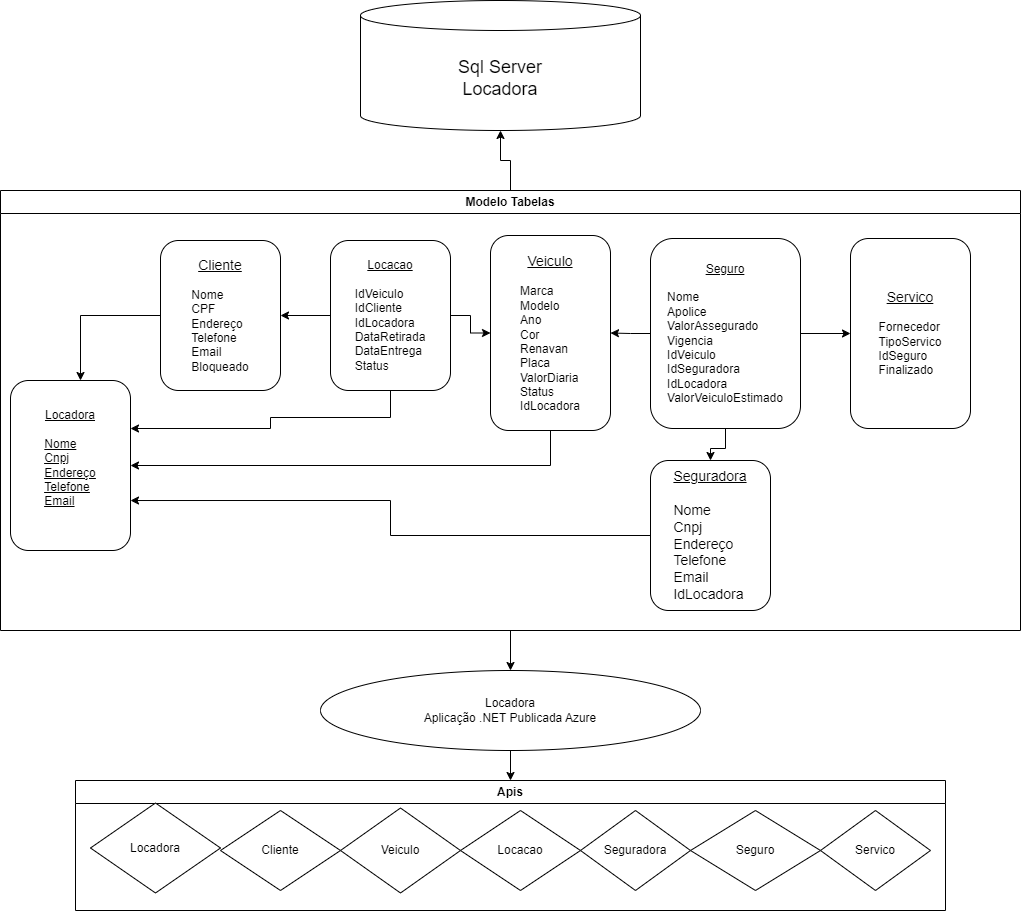

The diagram above was exported from draw.io. Its source (the exported page's mxGraphModel, read from the mxfile embedded in the PNG):
<mxGraphModel dx="2261" dy="738" grid="1" gridSize="10" guides="1" tooltips="1" connect="1" arrows="1" fold="1" page="1" pageScale="1" pageWidth="827" pageHeight="1169" math="0" shadow="0">
  <root>
    <mxCell id="0" />
    <mxCell id="1" parent="0" />
    <mxCell id="VIhvCLbKEHjKrznU99Cg-1" value="&lt;font style=&quot;font-size: 18px;&quot;&gt;Sql Server&lt;br&gt;Locadora&lt;/font&gt;" style="shape=cylinder3;whiteSpace=wrap;html=1;boundedLbl=1;backgroundOutline=1;size=15;" vertex="1" parent="1">
      <mxGeometry x="130" y="30" width="280" height="130" as="geometry" />
    </mxCell>
    <mxCell id="VIhvCLbKEHjKrznU99Cg-15" value="" style="edgeStyle=orthogonalEdgeStyle;rounded=0;orthogonalLoop=1;jettySize=auto;html=1;" edge="1" parent="1" source="VIhvCLbKEHjKrznU99Cg-14" target="VIhvCLbKEHjKrznU99Cg-1">
      <mxGeometry relative="1" as="geometry" />
    </mxCell>
    <mxCell id="VIhvCLbKEHjKrznU99Cg-64" value="" style="edgeStyle=orthogonalEdgeStyle;rounded=0;orthogonalLoop=1;jettySize=auto;html=1;" edge="1" parent="1" source="VIhvCLbKEHjKrznU99Cg-14" target="VIhvCLbKEHjKrznU99Cg-63">
      <mxGeometry relative="1" as="geometry" />
    </mxCell>
    <mxCell id="VIhvCLbKEHjKrznU99Cg-14" value="Modelo Tabelas" style="swimlane;whiteSpace=wrap;html=1;" vertex="1" parent="1">
      <mxGeometry x="-230" y="220" width="1020" height="440" as="geometry" />
    </mxCell>
    <mxCell id="VIhvCLbKEHjKrznU99Cg-42" value="&lt;u&gt;Locadora&lt;br&gt;&lt;br&gt;&lt;div style=&quot;text-align: left;&quot;&gt;&lt;span style=&quot;background-color: initial;&quot;&gt;Nome&lt;/span&gt;&lt;/div&gt;&lt;/u&gt;&lt;u&gt;&lt;div style=&quot;text-align: left;&quot;&gt;&lt;u style=&quot;background-color: initial;&quot;&gt;Cnpj&lt;/u&gt;&lt;/div&gt;&lt;div style=&quot;text-align: left;&quot;&gt;&lt;u style=&quot;background-color: initial;&quot;&gt;Endereço&lt;/u&gt;&lt;/div&gt;&lt;div style=&quot;text-align: left;&quot;&gt;&lt;u style=&quot;background-color: initial;&quot;&gt;Telefone&lt;/u&gt;&lt;/div&gt;&lt;div style=&quot;text-align: left;&quot;&gt;&lt;u style=&quot;background-color: initial;&quot;&gt;Email&lt;/u&gt;&lt;/div&gt;&lt;/u&gt;&lt;div style=&quot;text-align: left;&quot;&gt;&lt;br&gt;&lt;/div&gt;" style="rounded=1;whiteSpace=wrap;html=1;" vertex="1" parent="VIhvCLbKEHjKrznU99Cg-14">
      <mxGeometry x="10" y="190" width="120" height="170" as="geometry" />
    </mxCell>
    <mxCell id="VIhvCLbKEHjKrznU99Cg-48" value="" style="edgeStyle=orthogonalEdgeStyle;rounded=0;orthogonalLoop=1;jettySize=auto;html=1;" edge="1" parent="VIhvCLbKEHjKrznU99Cg-14" source="VIhvCLbKEHjKrznU99Cg-43" target="VIhvCLbKEHjKrznU99Cg-42">
      <mxGeometry relative="1" as="geometry">
        <Array as="points">
          <mxPoint x="80" y="125" />
        </Array>
      </mxGeometry>
    </mxCell>
    <mxCell id="VIhvCLbKEHjKrznU99Cg-43" value="&lt;font style=&quot;text-decoration-line: underline; font-size: 14px;&quot;&gt;Cliente&lt;br&gt;&lt;/font&gt;&lt;br&gt;&lt;div style=&quot;text-align: left;&quot;&gt;&lt;span style=&quot;background-color: initial;&quot;&gt;Nome&lt;/span&gt;&lt;/div&gt;&lt;div style=&quot;text-align: left;&quot;&gt;&lt;span style=&quot;background-color: initial;&quot;&gt;CPF&lt;/span&gt;&lt;/div&gt;&lt;div style=&quot;text-align: left;&quot;&gt;&lt;span style=&quot;background-color: initial;&quot;&gt;Endereço&lt;/span&gt;&lt;/div&gt;&lt;div style=&quot;text-align: left;&quot;&gt;&lt;span style=&quot;background-color: initial;&quot;&gt;Telefone&lt;/span&gt;&lt;/div&gt;&lt;div style=&quot;text-align: left;&quot;&gt;&lt;span style=&quot;background-color: initial;&quot;&gt;Email&lt;/span&gt;&lt;/div&gt;&lt;div style=&quot;text-align: left;&quot;&gt;&lt;span style=&quot;background-color: initial;&quot;&gt;Bloqueado&lt;/span&gt;&lt;/div&gt;" style="rounded=1;whiteSpace=wrap;html=1;" vertex="1" parent="VIhvCLbKEHjKrznU99Cg-14">
      <mxGeometry x="160" y="50" width="120" height="150" as="geometry" />
    </mxCell>
    <mxCell id="VIhvCLbKEHjKrznU99Cg-46" value="" style="edgeStyle=orthogonalEdgeStyle;rounded=0;orthogonalLoop=1;jettySize=auto;html=1;entryX=1;entryY=0.5;entryDx=0;entryDy=0;" edge="1" parent="VIhvCLbKEHjKrznU99Cg-14" source="VIhvCLbKEHjKrznU99Cg-44" target="VIhvCLbKEHjKrznU99Cg-42">
      <mxGeometry relative="1" as="geometry">
        <mxPoint x="430" y="340" as="targetPoint" />
        <Array as="points">
          <mxPoint x="550" y="275" />
        </Array>
      </mxGeometry>
    </mxCell>
    <mxCell id="VIhvCLbKEHjKrznU99Cg-44" value="&lt;div style=&quot;&quot;&gt;&lt;u style=&quot;background-color: initial;&quot;&gt;&lt;font style=&quot;font-size: 14px;&quot;&gt;Veiculo&lt;/font&gt;&lt;/u&gt;&lt;/div&gt;&lt;div style=&quot;&quot;&gt;&lt;u style=&quot;background-color: initial;&quot;&gt;&lt;br&gt;&lt;/u&gt;&lt;/div&gt;&lt;div style=&quot;text-align: left;&quot;&gt;&lt;span style=&quot;background-color: initial;&quot;&gt;Marca&lt;/span&gt;&lt;/div&gt;&lt;div style=&quot;text-align: left;&quot;&gt;&lt;span style=&quot;background-color: initial;&quot;&gt;Modelo&lt;/span&gt;&lt;/div&gt;&lt;div style=&quot;text-align: left;&quot;&gt;&lt;span style=&quot;background-color: initial;&quot;&gt;Ano&lt;/span&gt;&lt;/div&gt;&lt;div style=&quot;text-align: left;&quot;&gt;&lt;span style=&quot;background-color: initial;&quot;&gt;Cor&lt;/span&gt;&lt;/div&gt;&lt;div style=&quot;text-align: left;&quot;&gt;&lt;span style=&quot;background-color: initial;&quot;&gt;Renavan&lt;/span&gt;&lt;/div&gt;&lt;div style=&quot;text-align: left;&quot;&gt;&lt;span style=&quot;background-color: initial;&quot;&gt;Placa&lt;/span&gt;&lt;/div&gt;&lt;div style=&quot;text-align: left;&quot;&gt;&lt;span style=&quot;background-color: initial;&quot;&gt;ValorDiaria&lt;/span&gt;&lt;/div&gt;&lt;div style=&quot;text-align: left;&quot;&gt;&lt;span style=&quot;background-color: initial;&quot;&gt;Status&lt;/span&gt;&lt;/div&gt;&lt;div style=&quot;text-align: left;&quot;&gt;&lt;span style=&quot;background-color: initial;&quot;&gt;IdLocadora&lt;/span&gt;&lt;/div&gt;" style="rounded=1;whiteSpace=wrap;html=1;align=center;" vertex="1" parent="VIhvCLbKEHjKrznU99Cg-14">
      <mxGeometry x="490" y="45" width="120" height="195" as="geometry" />
    </mxCell>
    <mxCell id="VIhvCLbKEHjKrznU99Cg-51" value="" style="edgeStyle=orthogonalEdgeStyle;rounded=0;orthogonalLoop=1;jettySize=auto;html=1;" edge="1" parent="VIhvCLbKEHjKrznU99Cg-14" source="VIhvCLbKEHjKrznU99Cg-50" target="VIhvCLbKEHjKrznU99Cg-44">
      <mxGeometry relative="1" as="geometry" />
    </mxCell>
    <mxCell id="VIhvCLbKEHjKrznU99Cg-52" value="" style="edgeStyle=orthogonalEdgeStyle;rounded=0;orthogonalLoop=1;jettySize=auto;html=1;" edge="1" parent="VIhvCLbKEHjKrznU99Cg-14" source="VIhvCLbKEHjKrznU99Cg-50" target="VIhvCLbKEHjKrznU99Cg-43">
      <mxGeometry relative="1" as="geometry" />
    </mxCell>
    <mxCell id="VIhvCLbKEHjKrznU99Cg-60" value="" style="edgeStyle=orthogonalEdgeStyle;rounded=0;orthogonalLoop=1;jettySize=auto;html=1;exitX=0.5;exitY=1;exitDx=0;exitDy=0;" edge="1" parent="VIhvCLbKEHjKrznU99Cg-14">
      <mxGeometry relative="1" as="geometry">
        <mxPoint x="390" y="200" as="sourcePoint" />
        <mxPoint x="130" y="238" as="targetPoint" />
        <Array as="points">
          <mxPoint x="390" y="227" />
          <mxPoint x="270" y="227" />
          <mxPoint x="270" y="238" />
        </Array>
      </mxGeometry>
    </mxCell>
    <mxCell id="VIhvCLbKEHjKrznU99Cg-50" value="&lt;u&gt;Locacao&lt;br&gt;&lt;/u&gt;&lt;br&gt;&lt;div style=&quot;text-align: left;&quot;&gt;&lt;span style=&quot;background-color: initial;&quot;&gt;IdVeiculo&lt;/span&gt;&lt;/div&gt;&lt;div style=&quot;text-align: left;&quot;&gt;&lt;span style=&quot;background-color: initial;&quot;&gt;IdCliente&lt;/span&gt;&lt;/div&gt;&lt;div style=&quot;text-align: left;&quot;&gt;&lt;span style=&quot;background-color: initial;&quot;&gt;IdLocadora&lt;/span&gt;&lt;/div&gt;&lt;div style=&quot;text-align: left;&quot;&gt;&lt;span style=&quot;background-color: initial;&quot;&gt;DataRetirada&lt;/span&gt;&lt;/div&gt;&lt;div style=&quot;text-align: left;&quot;&gt;&lt;span style=&quot;background-color: initial;&quot;&gt;DataEntrega&lt;/span&gt;&lt;/div&gt;&lt;div style=&quot;text-align: left;&quot;&gt;&lt;span style=&quot;background-color: initial;&quot;&gt;Status&lt;/span&gt;&lt;/div&gt;" style="rounded=1;whiteSpace=wrap;html=1;" vertex="1" parent="VIhvCLbKEHjKrznU99Cg-14">
      <mxGeometry x="330" y="50" width="120" height="150" as="geometry" />
    </mxCell>
    <mxCell id="VIhvCLbKEHjKrznU99Cg-56" value="" style="edgeStyle=orthogonalEdgeStyle;rounded=0;orthogonalLoop=1;jettySize=auto;html=1;" edge="1" parent="VIhvCLbKEHjKrznU99Cg-14" source="VIhvCLbKEHjKrznU99Cg-53" target="VIhvCLbKEHjKrznU99Cg-55">
      <mxGeometry relative="1" as="geometry" />
    </mxCell>
    <mxCell id="VIhvCLbKEHjKrznU99Cg-57" value="" style="edgeStyle=orthogonalEdgeStyle;rounded=0;orthogonalLoop=1;jettySize=auto;html=1;" edge="1" parent="VIhvCLbKEHjKrznU99Cg-14" source="VIhvCLbKEHjKrznU99Cg-53" target="VIhvCLbKEHjKrznU99Cg-44">
      <mxGeometry relative="1" as="geometry" />
    </mxCell>
    <mxCell id="VIhvCLbKEHjKrznU99Cg-62" value="" style="edgeStyle=orthogonalEdgeStyle;rounded=0;orthogonalLoop=1;jettySize=auto;html=1;" edge="1" parent="VIhvCLbKEHjKrznU99Cg-14" source="VIhvCLbKEHjKrznU99Cg-53" target="VIhvCLbKEHjKrznU99Cg-61">
      <mxGeometry relative="1" as="geometry" />
    </mxCell>
    <mxCell id="VIhvCLbKEHjKrznU99Cg-53" value="&lt;u&gt;Seguro&lt;br&gt;&lt;/u&gt;&lt;br&gt;&lt;div style=&quot;text-align: left;&quot;&gt;&lt;span style=&quot;background-color: initial;&quot;&gt;Nome&lt;/span&gt;&lt;/div&gt;&lt;div style=&quot;text-align: left;&quot;&gt;&lt;span style=&quot;background-color: initial;&quot;&gt;Apolice&lt;/span&gt;&lt;/div&gt;&lt;div style=&quot;text-align: left;&quot;&gt;&lt;span style=&quot;background-color: initial;&quot;&gt;ValorAssegurado&lt;/span&gt;&lt;/div&gt;&lt;div style=&quot;text-align: left;&quot;&gt;&lt;span style=&quot;background-color: initial;&quot;&gt;Vigencia&lt;/span&gt;&lt;/div&gt;&lt;div style=&quot;text-align: left;&quot;&gt;&lt;span style=&quot;background-color: initial;&quot;&gt;IdVeiculo&lt;/span&gt;&lt;/div&gt;&lt;div style=&quot;text-align: left;&quot;&gt;&lt;span style=&quot;background-color: initial;&quot;&gt;IdSeguradora&lt;/span&gt;&lt;/div&gt;&lt;div style=&quot;text-align: left;&quot;&gt;&lt;span style=&quot;background-color: initial;&quot;&gt;IdLocadora&lt;/span&gt;&lt;/div&gt;&lt;div style=&quot;text-align: left;&quot;&gt;&lt;span style=&quot;background-color: initial;&quot;&gt;ValorVeiculoEstimado&lt;/span&gt;&lt;/div&gt;" style="rounded=1;whiteSpace=wrap;html=1;" vertex="1" parent="VIhvCLbKEHjKrznU99Cg-14">
      <mxGeometry x="650" y="48" width="150" height="190" as="geometry" />
    </mxCell>
    <mxCell id="VIhvCLbKEHjKrznU99Cg-77" value="" style="edgeStyle=orthogonalEdgeStyle;rounded=0;orthogonalLoop=1;jettySize=auto;html=1;entryX=1;entryY=0.706;entryDx=0;entryDy=0;entryPerimeter=0;" edge="1" parent="VIhvCLbKEHjKrznU99Cg-14" source="VIhvCLbKEHjKrznU99Cg-55" target="VIhvCLbKEHjKrznU99Cg-42">
      <mxGeometry relative="1" as="geometry">
        <mxPoint x="570" y="345" as="targetPoint" />
      </mxGeometry>
    </mxCell>
    <mxCell id="VIhvCLbKEHjKrznU99Cg-55" value="&lt;u style=&quot;font-size: 14px;&quot;&gt;Seguradora&lt;/u&gt;&lt;br style=&quot;font-size: 14px;&quot;&gt;&lt;br style=&quot;font-size: 14px;&quot;&gt;&lt;div style=&quot;text-align: left; font-size: 14px;&quot;&gt;&lt;span style=&quot;background-color: initial; font-size: 14px;&quot;&gt;Nome&lt;/span&gt;&lt;/div&gt;&lt;div style=&quot;text-align: left; font-size: 14px;&quot;&gt;&lt;span style=&quot;background-color: initial; font-size: 14px;&quot;&gt;Cnpj&lt;/span&gt;&lt;/div&gt;&lt;div style=&quot;text-align: left; font-size: 14px;&quot;&gt;&lt;span style=&quot;background-color: initial; font-size: 14px;&quot;&gt;Endereço&lt;/span&gt;&lt;/div&gt;&lt;div style=&quot;text-align: left; font-size: 14px;&quot;&gt;&lt;span style=&quot;background-color: initial; font-size: 14px;&quot;&gt;Telefone&lt;/span&gt;&lt;/div&gt;&lt;div style=&quot;text-align: left; font-size: 14px;&quot;&gt;&lt;span style=&quot;background-color: initial; font-size: 14px;&quot;&gt;Email&lt;/span&gt;&lt;/div&gt;&lt;div style=&quot;text-align: left; font-size: 14px;&quot;&gt;IdLocadora&lt;/div&gt;" style="rounded=1;whiteSpace=wrap;html=1;fontSize=14;" vertex="1" parent="VIhvCLbKEHjKrznU99Cg-14">
      <mxGeometry x="650" y="270" width="120" height="150" as="geometry" />
    </mxCell>
    <mxCell id="VIhvCLbKEHjKrznU99Cg-61" value="&lt;font style=&quot;&quot;&gt;&lt;font style=&quot;text-decoration-line: underline; font-size: 14px;&quot;&gt;Servico&lt;/font&gt;&lt;br&gt;&lt;br&gt;&lt;div style=&quot;font-size: 12px; text-align: left;&quot;&gt;&lt;span style=&quot;background-color: initial;&quot;&gt;&lt;font style=&quot;font-size: 12px;&quot;&gt;Fornecedor&lt;/font&gt;&lt;/span&gt;&lt;/div&gt;&lt;div style=&quot;font-size: 12px; text-align: left;&quot;&gt;&lt;span style=&quot;background-color: initial;&quot;&gt;&lt;font style=&quot;font-size: 12px;&quot;&gt;TipoServico&lt;/font&gt;&lt;/span&gt;&lt;/div&gt;&lt;div style=&quot;font-size: 12px; text-align: left;&quot;&gt;&lt;span style=&quot;background-color: initial;&quot;&gt;&lt;font style=&quot;font-size: 12px;&quot;&gt;IdSeguro&lt;/font&gt;&lt;/span&gt;&lt;/div&gt;&lt;div style=&quot;font-size: 12px; text-align: left;&quot;&gt;&lt;span style=&quot;background-color: initial;&quot;&gt;&lt;font style=&quot;font-size: 12px;&quot;&gt;Finalizado&lt;/font&gt;&lt;/span&gt;&lt;/div&gt;&lt;/font&gt;" style="whiteSpace=wrap;html=1;rounded=1;" vertex="1" parent="VIhvCLbKEHjKrznU99Cg-14">
      <mxGeometry x="850" y="48" width="120" height="190" as="geometry" />
    </mxCell>
    <mxCell id="VIhvCLbKEHjKrznU99Cg-74" value="Apis" style="swimlane;whiteSpace=wrap;html=1;" vertex="1" parent="1">
      <mxGeometry x="-155" y="810" width="870" height="130" as="geometry" />
    </mxCell>
    <mxCell id="VIhvCLbKEHjKrznU99Cg-72" value="Servico" style="rhombus;whiteSpace=wrap;html=1;" vertex="1" parent="VIhvCLbKEHjKrznU99Cg-74">
      <mxGeometry x="745" y="30" width="110" height="80" as="geometry" />
    </mxCell>
    <mxCell id="VIhvCLbKEHjKrznU99Cg-69" value="Seguro" style="rhombus;whiteSpace=wrap;html=1;" vertex="1" parent="VIhvCLbKEHjKrznU99Cg-74">
      <mxGeometry x="615" y="30" width="130" height="80" as="geometry" />
    </mxCell>
    <mxCell id="VIhvCLbKEHjKrznU99Cg-71" value="Seguradora" style="rhombus;whiteSpace=wrap;html=1;" vertex="1" parent="VIhvCLbKEHjKrznU99Cg-74">
      <mxGeometry x="505" y="30" width="110" height="80" as="geometry" />
    </mxCell>
    <mxCell id="VIhvCLbKEHjKrznU99Cg-70" value="Locacao" style="rhombus;whiteSpace=wrap;html=1;" vertex="1" parent="VIhvCLbKEHjKrznU99Cg-74">
      <mxGeometry x="385" y="30" width="120" height="80" as="geometry" />
    </mxCell>
    <mxCell id="VIhvCLbKEHjKrznU99Cg-67" value="Veiculo" style="rhombus;whiteSpace=wrap;html=1;" vertex="1" parent="VIhvCLbKEHjKrznU99Cg-74">
      <mxGeometry x="265" y="27.5" width="120" height="85" as="geometry" />
    </mxCell>
    <mxCell id="VIhvCLbKEHjKrznU99Cg-68" value="Cliente" style="rhombus;whiteSpace=wrap;html=1;" vertex="1" parent="VIhvCLbKEHjKrznU99Cg-74">
      <mxGeometry x="145" y="30" width="120" height="80" as="geometry" />
    </mxCell>
    <mxCell id="VIhvCLbKEHjKrznU99Cg-66" value="Locadora" style="rhombus;whiteSpace=wrap;html=1;" vertex="1" parent="VIhvCLbKEHjKrznU99Cg-74">
      <mxGeometry x="15" y="22.5" width="130" height="90" as="geometry" />
    </mxCell>
    <mxCell id="VIhvCLbKEHjKrznU99Cg-75" value="" style="edgeStyle=orthogonalEdgeStyle;rounded=0;orthogonalLoop=1;jettySize=auto;html=1;" edge="1" parent="1" source="VIhvCLbKEHjKrznU99Cg-63" target="VIhvCLbKEHjKrznU99Cg-74">
      <mxGeometry relative="1" as="geometry" />
    </mxCell>
    <mxCell id="VIhvCLbKEHjKrznU99Cg-63" value="Locadora&lt;br&gt;Aplicação .NET Publicada Azure" style="ellipse;whiteSpace=wrap;html=1;" vertex="1" parent="1">
      <mxGeometry x="90" y="700" width="380" height="80" as="geometry" />
    </mxCell>
  </root>
</mxGraphModel>